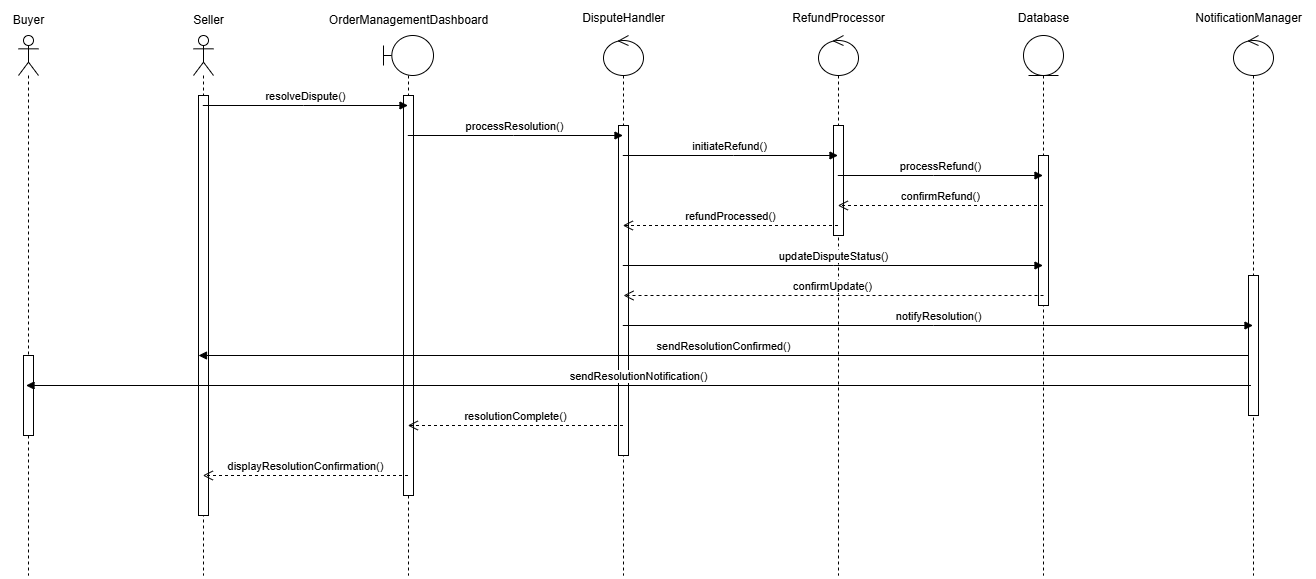

The diagram above was exported from draw.io. Its source (the exported page's mxGraphModel, read from the mxfile embedded in the PNG):
<mxGraphModel dx="580" dy="-1570" grid="1" gridSize="10" guides="1" tooltips="1" connect="1" arrows="1" fold="1" page="1" pageScale="1" pageWidth="827" pageHeight="1169" math="0" shadow="0">
  <root>
    <mxCell id="0" />
    <mxCell id="1" parent="0" />
    <mxCell id="oGrE7AWPp5cDez47FTKj-100" value="" style="shape=umlLifeline;perimeter=lifelinePerimeter;whiteSpace=wrap;html=1;container=1;dropTarget=0;collapsible=0;recursiveResize=0;outlineConnect=0;portConstraint=eastwest;newEdgeStyle={&quot;curved&quot;:0,&quot;rounded&quot;:0};participant=umlActor;" vertex="1" parent="1">
      <mxGeometry x="105" y="2540" width="20" height="540" as="geometry" />
    </mxCell>
    <mxCell id="oGrE7AWPp5cDez47FTKj-101" value="" style="html=1;points=[[0,0,0,0,5],[0,1,0,0,-5],[1,0,0,0,5],[1,1,0,0,-5]];perimeter=orthogonalPerimeter;outlineConnect=0;targetShapes=umlLifeline;portConstraint=eastwest;newEdgeStyle={&quot;curved&quot;:0,&quot;rounded&quot;:0};" vertex="1" parent="oGrE7AWPp5cDez47FTKj-100">
      <mxGeometry x="5" y="320" width="10" height="80" as="geometry" />
    </mxCell>
    <mxCell id="oGrE7AWPp5cDez47FTKj-102" value="" style="shape=umlLifeline;perimeter=lifelinePerimeter;whiteSpace=wrap;html=1;container=1;dropTarget=0;collapsible=0;recursiveResize=0;outlineConnect=0;portConstraint=eastwest;newEdgeStyle={&quot;curved&quot;:0,&quot;rounded&quot;:0};participant=umlActor;" vertex="1" parent="1">
      <mxGeometry x="280" y="2540" width="20" height="540" as="geometry" />
    </mxCell>
    <mxCell id="oGrE7AWPp5cDez47FTKj-103" value="" style="html=1;points=[[0,0,0,0,5],[0,1,0,0,-5],[1,0,0,0,5],[1,1,0,0,-5]];perimeter=orthogonalPerimeter;outlineConnect=0;targetShapes=umlLifeline;portConstraint=eastwest;newEdgeStyle={&quot;curved&quot;:0,&quot;rounded&quot;:0};" vertex="1" parent="oGrE7AWPp5cDez47FTKj-102">
      <mxGeometry x="5" y="60" width="10" height="420" as="geometry" />
    </mxCell>
    <mxCell id="oGrE7AWPp5cDez47FTKj-104" value="" style="shape=umlLifeline;perimeter=lifelinePerimeter;whiteSpace=wrap;html=1;container=1;dropTarget=0;collapsible=0;recursiveResize=0;outlineConnect=0;portConstraint=eastwest;newEdgeStyle={&quot;curved&quot;:0,&quot;rounded&quot;:0};participant=umlBoundary;" vertex="1" parent="1">
      <mxGeometry x="470" y="2540" width="50" height="540" as="geometry" />
    </mxCell>
    <mxCell id="oGrE7AWPp5cDez47FTKj-105" value="" style="html=1;points=[[0,0,0,0,5],[0,1,0,0,-5],[1,0,0,0,5],[1,1,0,0,-5]];perimeter=orthogonalPerimeter;outlineConnect=0;targetShapes=umlLifeline;portConstraint=eastwest;newEdgeStyle={&quot;curved&quot;:0,&quot;rounded&quot;:0};" vertex="1" parent="oGrE7AWPp5cDez47FTKj-104">
      <mxGeometry x="20" y="60" width="10" height="400" as="geometry" />
    </mxCell>
    <mxCell id="oGrE7AWPp5cDez47FTKj-106" value="" style="shape=umlLifeline;perimeter=lifelinePerimeter;whiteSpace=wrap;html=1;container=1;dropTarget=0;collapsible=0;recursiveResize=0;outlineConnect=0;portConstraint=eastwest;newEdgeStyle={&quot;curved&quot;:0,&quot;rounded&quot;:0};participant=umlControl;" vertex="1" parent="1">
      <mxGeometry x="690" y="2540" width="40" height="540" as="geometry" />
    </mxCell>
    <mxCell id="oGrE7AWPp5cDez47FTKj-107" value="" style="html=1;points=[[0,0,0,0,5],[0,1,0,0,-5],[1,0,0,0,5],[1,1,0,0,-5]];perimeter=orthogonalPerimeter;outlineConnect=0;targetShapes=umlLifeline;portConstraint=eastwest;newEdgeStyle={&quot;curved&quot;:0,&quot;rounded&quot;:0};" vertex="1" parent="oGrE7AWPp5cDez47FTKj-106">
      <mxGeometry x="15" y="90" width="10" height="330" as="geometry" />
    </mxCell>
    <mxCell id="oGrE7AWPp5cDez47FTKj-108" value="" style="shape=umlLifeline;perimeter=lifelinePerimeter;whiteSpace=wrap;html=1;container=1;dropTarget=0;collapsible=0;recursiveResize=0;outlineConnect=0;portConstraint=eastwest;newEdgeStyle={&quot;curved&quot;:0,&quot;rounded&quot;:0};participant=umlEntity;" vertex="1" parent="1">
      <mxGeometry x="1110" y="2540" width="40" height="540" as="geometry" />
    </mxCell>
    <mxCell id="oGrE7AWPp5cDez47FTKj-109" value="" style="html=1;points=[[0,0,0,0,5],[0,1,0,0,-5],[1,0,0,0,5],[1,1,0,0,-5]];perimeter=orthogonalPerimeter;outlineConnect=0;targetShapes=umlLifeline;portConstraint=eastwest;newEdgeStyle={&quot;curved&quot;:0,&quot;rounded&quot;:0};" vertex="1" parent="oGrE7AWPp5cDez47FTKj-108">
      <mxGeometry x="15" y="120" width="10" height="150" as="geometry" />
    </mxCell>
    <mxCell id="oGrE7AWPp5cDez47FTKj-110" value="" style="shape=umlLifeline;perimeter=lifelinePerimeter;whiteSpace=wrap;html=1;container=1;dropTarget=0;collapsible=0;recursiveResize=0;outlineConnect=0;portConstraint=eastwest;newEdgeStyle={&quot;curved&quot;:0,&quot;rounded&quot;:0};participant=umlControl;" vertex="1" parent="1">
      <mxGeometry x="905" y="2540" width="40" height="540" as="geometry" />
    </mxCell>
    <mxCell id="oGrE7AWPp5cDez47FTKj-111" value="" style="html=1;points=[[0,0,0,0,5],[0,1,0,0,-5],[1,0,0,0,5],[1,1,0,0,-5]];perimeter=orthogonalPerimeter;outlineConnect=0;targetShapes=umlLifeline;portConstraint=eastwest;newEdgeStyle={&quot;curved&quot;:0,&quot;rounded&quot;:0};" vertex="1" parent="oGrE7AWPp5cDez47FTKj-110">
      <mxGeometry x="15" y="90" width="10" height="110" as="geometry" />
    </mxCell>
    <mxCell id="oGrE7AWPp5cDez47FTKj-112" value="" style="shape=umlLifeline;perimeter=lifelinePerimeter;whiteSpace=wrap;html=1;container=1;dropTarget=0;collapsible=0;recursiveResize=0;outlineConnect=0;portConstraint=eastwest;newEdgeStyle={&quot;curved&quot;:0,&quot;rounded&quot;:0};participant=umlControl;" vertex="1" parent="1">
      <mxGeometry x="1320" y="2540" width="40" height="540" as="geometry" />
    </mxCell>
    <mxCell id="oGrE7AWPp5cDez47FTKj-113" value="" style="html=1;points=[[0,0,0,0,5],[0,1,0,0,-5],[1,0,0,0,5],[1,1,0,0,-5]];perimeter=orthogonalPerimeter;outlineConnect=0;targetShapes=umlLifeline;portConstraint=eastwest;newEdgeStyle={&quot;curved&quot;:0,&quot;rounded&quot;:0};" vertex="1" parent="oGrE7AWPp5cDez47FTKj-112">
      <mxGeometry x="15" y="240" width="10" height="140" as="geometry" />
    </mxCell>
    <mxCell id="oGrE7AWPp5cDez47FTKj-114" value="Buyer" style="text;html=1;align=center;verticalAlign=middle;resizable=0;points=[];autosize=1;strokeColor=none;fillColor=none;" vertex="1" parent="1">
      <mxGeometry x="90" y="2510" width="50" height="30" as="geometry" />
    </mxCell>
    <mxCell id="oGrE7AWPp5cDez47FTKj-115" value="Seller" style="text;html=1;align=center;verticalAlign=middle;resizable=0;points=[];autosize=1;strokeColor=none;fillColor=none;" vertex="1" parent="1">
      <mxGeometry x="270" y="2510" width="50" height="30" as="geometry" />
    </mxCell>
    <mxCell id="oGrE7AWPp5cDez47FTKj-116" value="OrderManagementDashboard" style="text;html=1;align=center;verticalAlign=middle;resizable=0;points=[];autosize=1;strokeColor=none;fillColor=none;" vertex="1" parent="1">
      <mxGeometry x="405" y="2510" width="180" height="30" as="geometry" />
    </mxCell>
    <mxCell id="oGrE7AWPp5cDez47FTKj-117" value="DisputeHandler" style="text;html=1;align=center;verticalAlign=middle;resizable=0;points=[];autosize=1;strokeColor=none;fillColor=none;" vertex="1" parent="1">
      <mxGeometry x="655" y="2508" width="110" height="30" as="geometry" />
    </mxCell>
    <mxCell id="oGrE7AWPp5cDez47FTKj-118" value="RefundProcessor" style="text;html=1;align=center;verticalAlign=middle;resizable=0;points=[];autosize=1;strokeColor=none;fillColor=none;" vertex="1" parent="1">
      <mxGeometry x="865" y="2508" width="120" height="30" as="geometry" />
    </mxCell>
    <mxCell id="oGrE7AWPp5cDez47FTKj-119" value="Database" style="text;html=1;align=center;verticalAlign=middle;resizable=0;points=[];autosize=1;strokeColor=none;fillColor=none;" vertex="1" parent="1">
      <mxGeometry x="1095" y="2508" width="70" height="30" as="geometry" />
    </mxCell>
    <mxCell id="oGrE7AWPp5cDez47FTKj-120" value="NotificationManager" style="text;html=1;align=center;verticalAlign=middle;resizable=0;points=[];autosize=1;strokeColor=none;fillColor=none;" vertex="1" parent="1">
      <mxGeometry x="1270" y="2508" width="130" height="30" as="geometry" />
    </mxCell>
    <mxCell id="oGrE7AWPp5cDez47FTKj-121" value="resolveDispute()" style="html=1;verticalAlign=bottom;endArrow=block;curved=0;rounded=0;" edge="1" parent="1" source="oGrE7AWPp5cDez47FTKj-102" target="oGrE7AWPp5cDez47FTKj-104">
      <mxGeometry width="80" relative="1" as="geometry">
        <mxPoint x="310" y="2610" as="sourcePoint" />
        <mxPoint x="390" y="2610" as="targetPoint" />
        <Array as="points">
          <mxPoint x="390" y="2610" />
        </Array>
      </mxGeometry>
    </mxCell>
    <mxCell id="oGrE7AWPp5cDez47FTKj-122" value="processResolution()" style="html=1;verticalAlign=bottom;endArrow=block;curved=0;rounded=0;" edge="1" parent="1" source="oGrE7AWPp5cDez47FTKj-104" target="oGrE7AWPp5cDez47FTKj-106">
      <mxGeometry width="80" relative="1" as="geometry">
        <mxPoint x="540" y="2630" as="sourcePoint" />
        <mxPoint x="620" y="2630" as="targetPoint" />
        <Array as="points">
          <mxPoint x="600" y="2640" />
        </Array>
      </mxGeometry>
    </mxCell>
    <mxCell id="oGrE7AWPp5cDez47FTKj-123" value="initiateRefund()" style="html=1;verticalAlign=bottom;endArrow=block;curved=0;rounded=0;" edge="1" parent="1" source="oGrE7AWPp5cDez47FTKj-106" target="oGrE7AWPp5cDez47FTKj-110">
      <mxGeometry width="80" relative="1" as="geometry">
        <mxPoint x="770" y="2660" as="sourcePoint" />
        <mxPoint x="850" y="2660" as="targetPoint" />
        <Array as="points">
          <mxPoint x="820" y="2660" />
        </Array>
      </mxGeometry>
    </mxCell>
    <mxCell id="oGrE7AWPp5cDez47FTKj-124" value="processRefund()" style="html=1;verticalAlign=bottom;endArrow=block;curved=0;rounded=0;" edge="1" parent="1" source="oGrE7AWPp5cDez47FTKj-110" target="oGrE7AWPp5cDez47FTKj-108">
      <mxGeometry width="80" relative="1" as="geometry">
        <mxPoint x="940" y="2690" as="sourcePoint" />
        <mxPoint x="1020" y="2690" as="targetPoint" />
        <Array as="points">
          <mxPoint x="1020" y="2680" />
        </Array>
      </mxGeometry>
    </mxCell>
    <mxCell id="oGrE7AWPp5cDez47FTKj-125" value="confirmRefund()" style="html=1;verticalAlign=bottom;endArrow=open;dashed=1;endSize=8;curved=0;rounded=0;" edge="1" parent="1" source="oGrE7AWPp5cDez47FTKj-108" target="oGrE7AWPp5cDez47FTKj-110">
      <mxGeometry relative="1" as="geometry">
        <mxPoint x="1060" y="2710" as="sourcePoint" />
        <mxPoint x="980" y="2710" as="targetPoint" />
        <Array as="points">
          <mxPoint x="1030" y="2710" />
        </Array>
      </mxGeometry>
    </mxCell>
    <mxCell id="oGrE7AWPp5cDez47FTKj-126" value="refundProcessed()" style="html=1;verticalAlign=bottom;endArrow=open;dashed=1;endSize=8;curved=0;rounded=0;" edge="1" parent="1" source="oGrE7AWPp5cDez47FTKj-110" target="oGrE7AWPp5cDez47FTKj-106">
      <mxGeometry relative="1" as="geometry">
        <mxPoint x="800" y="2740" as="sourcePoint" />
        <mxPoint x="720" y="2740" as="targetPoint" />
        <Array as="points">
          <mxPoint x="810" y="2730" />
        </Array>
      </mxGeometry>
    </mxCell>
    <mxCell id="oGrE7AWPp5cDez47FTKj-127" value="updateDisputeStatus()" style="html=1;verticalAlign=bottom;endArrow=block;curved=0;rounded=0;" edge="1" parent="1" source="oGrE7AWPp5cDez47FTKj-106" target="oGrE7AWPp5cDez47FTKj-108">
      <mxGeometry width="80" relative="1" as="geometry">
        <mxPoint x="750" y="2770" as="sourcePoint" />
        <mxPoint x="830" y="2770" as="targetPoint" />
        <Array as="points">
          <mxPoint x="920" y="2770" />
        </Array>
      </mxGeometry>
    </mxCell>
    <mxCell id="oGrE7AWPp5cDez47FTKj-128" value="confirmUpdate()" style="html=1;verticalAlign=bottom;endArrow=open;dashed=1;endSize=8;curved=0;rounded=0;" edge="1" parent="1">
      <mxGeometry relative="1" as="geometry">
        <mxPoint x="1130" y="2800" as="sourcePoint" />
        <mxPoint x="710" y="2800" as="targetPoint" />
        <Array as="points">
          <mxPoint x="910.5" y="2800" />
        </Array>
      </mxGeometry>
    </mxCell>
    <mxCell id="oGrE7AWPp5cDez47FTKj-129" value="notifyResolution()" style="html=1;verticalAlign=bottom;endArrow=block;curved=0;rounded=0;" edge="1" parent="1" source="oGrE7AWPp5cDez47FTKj-106" target="oGrE7AWPp5cDez47FTKj-112">
      <mxGeometry width="80" relative="1" as="geometry">
        <mxPoint x="750" y="2880" as="sourcePoint" />
        <mxPoint x="830" y="2880" as="targetPoint" />
        <Array as="points">
          <mxPoint x="1020" y="2830" />
        </Array>
      </mxGeometry>
    </mxCell>
    <mxCell id="oGrE7AWPp5cDez47FTKj-130" value="sendResolutionConfirmed()" style="html=1;verticalAlign=bottom;endArrow=block;curved=0;rounded=0;" edge="1" parent="1">
      <mxGeometry width="80" relative="1" as="geometry">
        <mxPoint x="1335" y="2860" as="sourcePoint" />
        <mxPoint x="285" y="2860" as="targetPoint" />
      </mxGeometry>
    </mxCell>
    <mxCell id="oGrE7AWPp5cDez47FTKj-131" value="sendResolutionNotification()" style="html=1;verticalAlign=bottom;endArrow=block;curved=0;rounded=0;" edge="1" parent="1">
      <mxGeometry width="80" relative="1" as="geometry">
        <mxPoint x="1337.5" y="2890" as="sourcePoint" />
        <mxPoint x="112.5" y="2890" as="targetPoint" />
      </mxGeometry>
    </mxCell>
    <mxCell id="oGrE7AWPp5cDez47FTKj-132" value="resolutionComplete()" style="html=1;verticalAlign=bottom;endArrow=open;dashed=1;endSize=8;curved=0;rounded=0;" edge="1" parent="1" source="oGrE7AWPp5cDez47FTKj-106" target="oGrE7AWPp5cDez47FTKj-104">
      <mxGeometry relative="1" as="geometry">
        <mxPoint x="650" y="2920" as="sourcePoint" />
        <mxPoint x="570" y="2920" as="targetPoint" />
        <Array as="points">
          <mxPoint x="600" y="2930" />
        </Array>
      </mxGeometry>
    </mxCell>
    <mxCell id="oGrE7AWPp5cDez47FTKj-133" value="displayResolutionConfirmation()" style="html=1;verticalAlign=bottom;endArrow=open;dashed=1;endSize=8;curved=0;rounded=0;" edge="1" parent="1" source="oGrE7AWPp5cDez47FTKj-104" target="oGrE7AWPp5cDez47FTKj-102">
      <mxGeometry relative="1" as="geometry">
        <mxPoint x="410" y="3040" as="sourcePoint" />
        <mxPoint x="330" y="3040" as="targetPoint" />
        <Array as="points">
          <mxPoint x="400" y="2980" />
        </Array>
      </mxGeometry>
    </mxCell>
  </root>
</mxGraphModel>